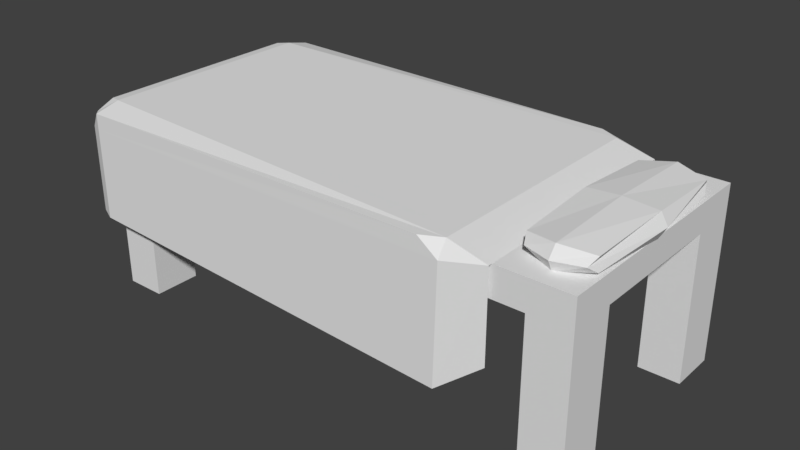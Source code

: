 # Source: bed.blend  (saved by Blender 2.79.0; exported with 4.5.12 LTS)
import bpy
from mathutils import Matrix  # noqa: F401  (used for matrix-valued properties, if any)

bpy.ops.wm.read_factory_settings(use_empty=True)
scene = bpy.context.scene
scene.name = 'Scene'

# ---- collections
col_collection_1 = bpy.data.collections.new('Collection 1'); scene.collection.children.link(col_collection_1)

# ---- materials (node trees are filled in below, after node groups)
mat_material_001 = bpy.data.materials.new('Material.001')
mat_material_001.alpha_threshold = 0.0
mat_material_001.use_transparent_shadow = False
mat_material_001.roughness = 0.5

# ---- material node trees

# ---- world
world_world = bpy.data.worlds.new('World'); scene.world = world_world
world_world.color = (0.05088, 0.05088, 0.05088)
world_world.use_sun_shadow = False
world_world.sun_shadow_jitter_overblur = 0.0
world_world.cycles.sampling_method = 'MANUAL'

# ---- meshes
me_cube_027 = bpy.data.meshes.new('Cube.027')
me_cube_027.from_pydata([(-1.316, -0.7024, -0.761), (-1.316, -0.7024, 0.2649), (-1.316, 0.6901, -0.761), (-1.316, 0.6901, 0.2649), (1.658, -0.7024, -0.761), (1.658, -0.7024, 0.2649), (1.658, 0.6901, -0.761), (1.658, 0.6901, 0.2649), (1.418, 0.6901, -0.761), (-1.076, 0.6901, -0.761), (-1.076, 0.6901, 0.2649), (1.418, 0.6901, 0.2649), (-1.076, -0.7024, -0.761), (1.418, -0.7024, -0.761), (1.418, -0.7024, 0.2649), (-1.076, -0.7024, 0.2649), (-1.316, 0.4127, -0.761), (-1.316, -0.4249, -0.761), (-1.316, -0.4249, 0.2649), (-1.316, 0.4127, 0.2649), (1.658, -0.4249, -0.761), (1.658, 0.4127, -0.761), (1.658, 0.4127, 0.2649), (1.658, -0.4249, 0.2649), (1.418, 0.4127, 0.2649), (1.418, -0.4249, 0.2649), (-1.076, 0.4127, 0.2649), (-1.076, -0.4249, 0.2649), (-1.076, 0.4127, -0.761), (-1.076, -0.4249, -0.761), (1.418, 0.4127, -0.761), (1.418, -0.4249, -0.761), (-1.316, -0.4249, 0.0972), (-1.316, 0.4127, 0.0972), (1.658, 0.4127, 0.0972), (1.658, -0.4249, 0.0972), (1.418, 0.4127, 0.0972), (1.418, -0.4249, 0.0972), (-1.076, 0.4127, 0.0972), (-1.076, -0.4249, 0.0972), (1.658, -0.7024, 0.09288), (1.418, -0.7024, 0.09288), (1.658, 0.6901, 0.1021), (1.418, 0.6901, 0.1021), (-1.316, 0.6901, 0.09696), (-1.076, 0.6901, 0.09696), (-1.316, -0.7024, 0.09696), (-1.076, -0.7024, 0.09696), (-1.35, 0.7492, 0.3237), (-1.37, 0.7644, -0.2767), (0.8998, 0.7644, 0.3237), (0.9987, 0.7644, -0.5191), (-1.348, -0.7656, 0.3237), (-1.37, -0.7857, -0.2767), (0.8998, -0.7857, 0.3237), (0.9987, -0.7857, -0.4354), (1.017, -0.726, 0.3237), (1.017, 0.7048, 0.3237), (1.242, 0.7048, -0.2467), (1.242, -0.726, -0.2467), (-1.37, 0.6231, 0.3581), (-1.37, -0.6443, 0.3581), (-1.37, -0.726, -0.2767), (-1.37, 0.7048, -0.2767), (-1.37, 0.7644, 0.2362), (1.017, 0.7644, 0.2362), (1.017, -0.7857, 0.2362), (-1.37, -0.7857, 0.2362), (-1.37, -0.726, 0.2362), (-1.37, 0.7048, 0.2362), (1.242, 0.7048, 0.2662), (1.242, -0.726, 0.2662), (-1.292, 0.7955, 0.3338), (-1.292, 0.7955, -0.2907), (-1.292, -0.8168, 0.3338), (-1.292, -0.8168, -0.2907), (-1.305, 0.7048, 0.2362), (-1.305, -0.726, 0.2362), (-1.292, -0.7548, -0.2907), (-1.292, 0.7335, -0.2907), (-1.292, 0.6485, 0.3696), (-1.292, -0.6698, 0.3696), (-1.292, -0.8168, 0.2427), (-1.292, 0.7955, 0.2427), (1.283, 0.4442, 0.3627), (1.283, 0.4442, 0.2832), (1.641, 0.4442, 0.3627), (1.641, 0.4442, 0.2832), (1.283, -0.5166, 0.3627), (1.283, -0.5166, 0.2832), (1.641, -0.5166, 0.3627), (1.641, -0.5166, 0.2832), (1.308, 0.4976, 0.3229), (1.617, 0.4976, 0.3229), (1.617, -0.57, 0.3229), (1.308, -0.57, 0.3229), (1.659, -0.03621, 0.3912), (1.659, -0.03621, 0.2547), (1.277, -0.03621, 0.3912), (1.243, -0.03621, 0.2547), (1.238, -0.03621, 0.3229), (1.698, -0.03621, 0.3229), (1.462, 0.4979, 0.3857), (1.462, 0.5161, 0.2601), (1.462, -0.5704, 0.3857), (1.462, -0.5886, 0.2601), (1.462, -0.6202, 0.3229), (1.462, 0.5478, 0.3229), (1.462, -0.03621, 0.2414), (1.462, -0.03621, 0.4045)], [], [(33, 19, 3, 44), (43, 11, 7, 42), (35, 23, 5, 40), (47, 15, 1, 46), (31, 20, 4, 13), (17, 29, 12, 0), (37, 35, 23, 25), (40, 5, 14, 41), (44, 3, 10, 45), (39, 27, 15, 47), (39, 29, 17, 32), (2, 9, 28, 16), (38, 26, 19, 33), (18, 32, 39, 27), (8, 6, 21, 30), (42, 7, 22, 34), (46, 1, 18, 32), (37, 31, 13, 41), (36, 43, 8, 30), (36, 30, 21, 34), (34, 35, 37, 36), (38, 39, 32, 33), (23, 35, 34, 22), (19, 33, 32, 18), (45, 10, 26, 38), (19, 26, 10, 3), (15, 27, 18, 1), (7, 11, 24, 22), (5, 23, 25, 14), (18, 27, 26, 19), (22, 24, 25, 23), (37, 25, 24, 36), (39, 38, 26, 27), (25, 37, 41, 14), (4, 40, 41, 13), (31, 37, 35, 20), (20, 35, 40, 4), (24, 36, 34, 22), (24, 36, 43, 11), (6, 42, 34, 21), (8, 43, 42, 6), (9, 45, 38, 28), (28, 38, 33, 16), (2, 44, 45, 9), (16, 33, 44, 2), (0, 46, 32, 17), (36, 37, 41, 47, 39, 38, 45, 43), (29, 39, 47, 12), (12, 47, 46, 0), (24, 11, 10, 26, 27, 15, 14, 25), (15, 47, 41, 14), (11, 43, 45, 10), (83, 65, 51, 73), (71, 66, 55, 59), (82, 67, 53, 75), (69, 64, 49, 63), (81, 61, 52, 74), (79, 63, 49, 73), (75, 53, 62, 78), (72, 48, 60, 80), (80, 60, 61, 81), (67, 68, 62, 53), (76, 79, 58, 70), (65, 70, 58, 51), (77, 71, 59, 78), (57, 56, 71, 70), (50, 57, 70, 65), (52, 61, 68, 67), (60, 48, 64, 69), (74, 52, 67, 82), (56, 54, 66, 71), (72, 50, 65, 83), (48, 72, 83, 64), (54, 74, 82, 66), (60, 69, 68, 61), (78, 79, 76, 77), (57, 80, 81, 56), (50, 72, 80, 57), (70, 71, 77, 76), (55, 75, 78, 59), (58, 79, 73, 51), (56, 81, 74, 54), (66, 82, 75, 55), (64, 83, 73, 49), (68, 69, 63, 62), (62, 63, 79, 78), (107, 93, 87, 103), (101, 94, 91, 97), (106, 95, 89, 105), (100, 92, 85, 99), (109, 98, 88, 104), (108, 99, 85, 103), (98, 84, 92, 100), (104, 88, 95, 106), (96, 90, 94, 101), (102, 86, 93, 107), (86, 96, 101, 93), (88, 98, 100, 95), (105, 89, 99, 108), (102, 84, 98, 109), (95, 100, 99, 89), (93, 101, 97, 87), (86, 102, 109, 96), (91, 105, 108, 97), (84, 102, 107, 92), (90, 104, 106, 94), (97, 108, 103, 87), (96, 109, 104, 90), (94, 106, 105, 91), (92, 107, 103, 85)])
_uv = me_cube_027.uv_layers.new(name='UVMap')
_uv.uv.foreach_set('vector', [0.8242, 0.5162, 0.8242, 0.4912, 0.8655, 0.4912, 0.8655, 0.5162, 0.3278, 0.892, 0.3278, 0.9162, 0.2922, 0.9162, 0.2922, 0.892, 0.9011, 0.4398, 0.9011, 0.4648, 0.8598, 0.4648, 0.8598, 0.4392, 0.8242, 0.4905, 0.8242, 0.4655, 0.8598, 0.4655, 0.8598, 0.4905, 0.8916, 0.736, 0.8916, 0.7716, 0.8503, 0.7716, 0.8503, 0.736, 0.8916, 0.5713, 0.8916, 0.6069, 0.8503, 0.6069, 0.8503, 0.5713, 0.8511, 0.2581, 0.8868, 0.2581, 0.8868, 0.2831, 0.8511, 0.2831, 0.8598, 0.4392, 0.8598, 0.4648, 0.8242, 0.4648, 0.8242, 0.4392, 0.8655, 0.5162, 0.8655, 0.4912, 0.9011, 0.4912, 0.9011, 0.5162, 0.8916, 0.634, 0.8916, 0.6589, 0.8503, 0.6589, 0.8503, 0.634, 0.8148, 0.4377, 0.8148, 0.3101, 0.8504, 0.3101, 0.8504, 0.4377, 0.8916, 0.8088, 0.8916, 0.8444, 0.8503, 0.8444, 0.8503, 0.8088, 0.8868, 0.2838, 0.8868, 0.3088, 0.8511, 0.3088, 0.8511, 0.2838, 0.8511, 0.3351, 0.8511, 0.3101, 0.8868, 0.3101, 0.8868, 0.3351, 0.8916, 0.8451, 0.8916, 0.8808, 0.8503, 0.8808, 0.8503, 0.8451, 0.2922, 0.892, 0.2922, 0.9162, 0.2509, 0.9162, 0.2509, 0.8913, 0.8598, 0.4905, 0.8598, 0.4655, 0.9011, 0.4655, 0.9011, 0.4905, 0.7727, 0.7908, 0.7727, 0.6632, 0.8139, 0.6632, 0.8139, 0.7902, 0.989, 0.5063, 0.9478, 0.507, 0.9478, 0.3787, 0.989, 0.3787, 0.6959, 0.4377, 0.6959, 0.3101, 0.7315, 0.3101, 0.7315, 0.4377, 0.1249, 0.8542, 0.0003726, 0.8542, 0.0003726, 0.8185, 0.1249, 0.8185, 0.2502, 0.8791, 0.1256, 0.8791, 0.1256, 0.8435, 0.2502, 0.8435, 0.0003726, 0.8791, 0.0003726, 0.8542, 0.1249, 0.8542, 0.1249, 0.8791, 0.2502, 0.8185, 0.2502, 0.8435, 0.1256, 0.8435, 0.1256, 0.8185, 0.8924, 0.1811, 0.8924, 0.206, 0.8511, 0.206, 0.8511, 0.1811, 0.8503, 0.5705, 0.8503, 0.5349, 0.8916, 0.5349, 0.8916, 0.5705, 0.8503, 0.6632, 0.8916, 0.6632, 0.8916, 0.6989, 0.8503, 0.6989, 0.8916, 0.6996, 0.8916, 0.7352, 0.8503, 0.7352, 0.8503, 0.6996, 0.8503, 0.7724, 0.8916, 0.7724, 0.8916, 0.808, 0.8503, 0.808, 0.2509, 0.8906, 0.2509, 0.8549, 0.3755, 0.8549, 0.3755, 0.8906, 0.3755, 0.8185, 0.3755, 0.8542, 0.2509, 0.8542, 0.2509, 0.8185, 0.0003726, 0.9048, 0.0003726, 0.8799, 0.1249, 0.8799, 0.1249, 0.9048, 0.1256, 0.8799, 0.2502, 0.8799, 0.2502, 0.9048, 0.1256, 0.9048, 0.892, 0.6083, 0.8916, 0.6332, 0.8503, 0.6332, 0.8507, 0.6077, 0.8496, 0.6632, 0.8496, 0.7902, 0.8139, 0.7902, 0.8139, 0.6632, 0.9876, 0.24, 0.9876, 0.3676, 0.9519, 0.3676, 0.9519, 0.24, 0.9519, 0.24, 0.9519, 0.3676, 0.9107, 0.3669, 0.9107, 0.24, 0.8511, 0.2574, 0.8511, 0.2325, 0.8868, 0.2325, 0.8868, 0.2574, 0.8511, 0.2317, 0.8511, 0.2068, 0.8924, 0.2075, 0.8924, 0.2317, 0.7728, 0.3101, 0.7728, 0.4385, 0.7315, 0.4377, 0.7315, 0.3101, 0.9478, 0.3787, 0.9478, 0.507, 0.9121, 0.507, 0.9121, 0.3787, 0.814, 0.5349, 0.8139, 0.6624, 0.7727, 0.6625, 0.7727, 0.5349, 0.8496, 0.7916, 0.8496, 0.9191, 0.8139, 0.9191, 0.8139, 0.7916, 0.8496, 0.5349, 0.8496, 0.6624, 0.8139, 0.6624, 0.814, 0.5349, 0.8139, 0.7916, 0.8139, 0.9191, 0.7727, 0.9191, 0.7727, 0.7916, 0.6959, 0.4748, 0.8234, 0.4748, 0.8235, 0.5161, 0.6959, 0.5161, 0.7717, 0.6005, 0.7719, 0.725, 0.772, 0.7663, 0.401, 0.7669, 0.401, 0.7256, 0.4008, 0.6011, 0.4007, 0.5599, 0.7716, 0.5592, 0.8148, 0.3101, 0.8148, 0.4377, 0.7735, 0.4377, 0.7735, 0.3101, 0.6959, 0.4392, 0.8234, 0.4392, 0.8234, 0.4748, 0.6959, 0.4748, 0.7716, 0.9584, 0.7716, 0.9996, 0.4007, 0.9996, 0.4007, 0.9584, 0.4007, 0.8338, 0.4007, 0.7926, 0.7716, 0.7926, 0.7716, 0.8338, 0.401, 0.7919, 0.401, 0.7669, 0.772, 0.7663, 0.772, 0.7919, 0.7716, 0.535, 0.7716, 0.5592, 0.4007, 0.5599, 0.4007, 0.5349, 0.4884, 0.03133, 0.6686, 0.4376, 0.5118, 0.2778, 0.4572, 0.1021, 0.1839, 0.5137, 0.02693, 0.4389, 0.189, 0.2773, 0.1975, 0.2947, 0.204, 0.03254, 0.2175, 0.02574, 0.251, 0.07849, 0.2364, 0.09956, 0.4657, 0.02077, 0.474, 0.02485, 0.4418, 0.08186, 0.4229, 0.07927, 0.04363, 0.5995, 0.03341, 0.603, 0.03442, 0.5854, 0.04291, 0.5796, 0.4354, 0.1075, 0.4229, 0.07927, 0.4418, 0.08186, 0.4572, 0.1021, 0.2364, 0.09956, 0.251, 0.07849, 0.2702, 0.07531, 0.2573, 0.1045, 0.04738, 0.7805, 0.03891, 0.7754, 0.03779, 0.7578, 0.04784, 0.7609, 0.04784, 0.7609, 0.03779, 0.7578, 0.03341, 0.603, 0.04363, 0.5995, 0.2175, 0.02574, 0.2266, 0.02077, 0.2702, 0.07531, 0.251, 0.07849, 0.4012, 0.1565, 0.4354, 0.1075, 0.5019, 0.3036, 0.5217, 0.5037, 0.6686, 0.4376, 0.5217, 0.5037, 0.5019, 0.3036, 0.5118, 0.2778, 0.2933, 0.1418, 0.1839, 0.5137, 0.1975, 0.2947, 0.2573, 0.1045, 0.3445, 0.7873, 0.3445, 0.5656, 0.3826, 0.5619, 0.3826, 0.7908, 0.327, 0.7938, 0.3445, 0.7873, 0.3826, 0.7908, 0.3453, 0.8055, 0.03442, 0.5854, 0.03341, 0.603, 0.01771, 0.5861, 0.02236, 0.5757, 0.03779, 0.7578, 0.03891, 0.7754, 0.02721, 0.7848, 0.02207, 0.7746, 0.04291, 0.5796, 0.03442, 0.5854, 0.02236, 0.5757, 0.03576, 0.5671, 0.3445, 0.5656, 0.3268, 0.5595, 0.3451, 0.5472, 0.3826, 0.5619, 0.04738, 0.7805, 0.327, 0.7938, 0.3453, 0.8055, 0.0407, 0.7931, 0.03891, 0.7754, 0.04738, 0.7805, 0.0407, 0.7931, 0.02721, 0.7848, 0.3268, 0.5595, 0.04291, 0.5796, 0.03576, 0.5671, 0.3451, 0.5472, 0.03779, 0.7578, 0.02207, 0.7746, 0.01771, 0.5861, 0.03341, 0.603, 0.2573, 0.1045, 0.4354, 0.1075, 0.4012, 0.1565, 0.2933, 0.1418, 0.3445, 0.7873, 0.04784, 0.7609, 0.04363, 0.5995, 0.3445, 0.5656, 0.327, 0.7938, 0.04738, 0.7805, 0.04784, 0.7609, 0.3445, 0.7873, 0.5217, 0.5037, 0.1839, 0.5137, 0.2933, 0.1418, 0.4012, 0.1565, 0.189, 0.2773, 0.2364, 0.09956, 0.2573, 0.1045, 0.1975, 0.2947, 0.5019, 0.3036, 0.4354, 0.1075, 0.4572, 0.1021, 0.5118, 0.2778, 0.3445, 0.5656, 0.04363, 0.5995, 0.04291, 0.5796, 0.3268, 0.5595, 0.02693, 0.4389, 0.204, 0.03254, 0.2364, 0.09956, 0.189, 0.2773, 0.474, 0.02485, 0.4884, 0.03133, 0.4572, 0.1021, 0.4418, 0.08186, 0.2266, 0.02077, 0.4657, 0.02077, 0.4229, 0.07927, 0.2702, 0.07531, 0.2702, 0.07531, 0.4229, 0.07927, 0.4354, 0.1075, 0.2573, 0.1045, 0.9734, 0.1114, 0.949, 0.1426, 0.9355, 0.1352, 0.9583, 0.1079, 0.8446, 0.1433, 0.7517, 0.09567, 0.7671, 0.09509, 0.8486, 0.1263, 0.744, 0.05675, 0.769, 0.0261, 0.7823, 0.03366, 0.759, 0.06049, 0.8725, 0.0261, 0.9649, 0.07272, 0.9496, 0.07348, 0.869, 0.0407, 0.6941, 0.1627, 0.6679, 0.1961, 0.601, 0.1318, 0.6099, 0.09613, 0.8583, 0.08569, 0.869, 0.0407, 0.9496, 0.07348, 0.9583, 0.1079, 0.6679, 0.1961, 0.7462, 0.2459, 0.7554, 0.2595, 0.6565, 0.2106, 0.6099, 0.09613, 0.601, 0.1318, 0.5856, 0.1261, 0.595, 0.0845, 0.7219, 0.1274, 0.6424, 0.07876, 0.633, 0.06539, 0.7333, 0.1128, 0.7788, 0.2288, 0.788, 0.1931, 0.8032, 0.1991, 0.7936, 0.2406, 0.788, 0.1931, 0.7219, 0.1274, 0.7333, 0.1128, 0.8032, 0.1991, 0.601, 0.1318, 0.6679, 0.1961, 0.6565, 0.2106, 0.5856, 0.1261, 0.759, 0.06049, 0.7823, 0.03366, 0.869, 0.0407, 0.8583, 0.08569, 0.7788, 0.2288, 0.7462, 0.2459, 0.6679, 0.1961, 0.6941, 0.1627, 0.769, 0.0261, 0.8725, 0.0261, 0.869, 0.0407, 0.7823, 0.03366, 0.949, 0.1426, 0.8446, 0.1433, 0.8486, 0.1263, 0.9355, 0.1352, 0.788, 0.1931, 0.7788, 0.2288, 0.6941, 0.1627, 0.7219, 0.1274, 0.7671, 0.09509, 0.759, 0.06049, 0.8583, 0.08569, 0.8486, 0.1263, 0.7462, 0.2459, 0.7788, 0.2288, 0.7936, 0.2406, 0.7554, 0.2595, 0.6424, 0.07876, 0.6099, 0.09613, 0.595, 0.0845, 0.633, 0.06539, 0.8486, 0.1263, 0.8583, 0.08569, 0.9583, 0.1079, 0.9355, 0.1352, 0.7219, 0.1274, 0.6941, 0.1627, 0.6099, 0.09613, 0.6424, 0.07876, 0.7517, 0.09567, 0.744, 0.05675, 0.759, 0.06049, 0.7671, 0.09509, 0.9649, 0.07272, 0.9734, 0.1114, 0.9583, 0.1079, 0.9496, 0.07348])
me_cube_027.materials.append(mat_material_001)
me_cube_027.use_remesh_preserve_volume = False
me_cube_027.use_remesh_preserve_attributes = False
me_cube_027.use_mirror_vertex_groups = False
me_cube_027.use_paint_bone_selection = False
me_cube_027.use_paint_mask = True
me_cube_027.update()

# ---- objects
ob_cama_003 = bpy.data.objects.new('Cama.003', me_cube_027)

# ---- transforms, parenting, visibility, modifiers, constraints
ob_cama_003.location = (0.0, 0.0, 0.0)
ob_cama_003.lineart.crease_threshold = 0.0

# ---- collection membership
col_collection_1.objects.link(ob_cama_003)

# ---- scene / render settings (as saved in the file)
scene.frame_start = 1; scene.frame_end = 250; scene.frame_set(1)
scene.render.engine = 'BLENDER_EEVEE_NEXT'
scene.render.resolution_percentage = 50
scene.render.dither_intensity = 0.0
scene.cycles.use_denoising = False
scene.cycles.samples = 128
scene.cycles.sampling_pattern = 'TABULATED_SOBOL'
scene.cycles.use_adaptive_sampling = False
scene.cycles.use_light_tree = False
scene.cycles.blur_glossy = 0.0
scene.cycles.sample_clamp_indirect = 0.0
scene.view_settings.view_transform = 'Standard'
bpy.context.view_layer.update()

# ---- added for rendering (the .blend has no active camera and no usable light): camera, sun
cam_auto = bpy.data.cameras.new('AutoCamera')
cam_auto.lens = 50.0
cam_auto.sensor_width = 36.0
cam_auto.clip_end = 1000.0
ob_auto_camera = bpy.data.objects.new('AutoCamera', cam_auto)
scene.collection.objects.link(ob_auto_camera)
ob_auto_camera.location = (3.5468, -4.0704, 2.52828)
ob_auto_camera.rotation_euler = (1.09748, -7.21219e-08, 0.694738)
scene.camera = ob_auto_camera
light_auto_sun = bpy.data.lights.new('AutoSun', 'SUN')
light_auto_sun.energy = 3.0
light_auto_sun.angle = 0.0523599
ob_auto_sun = bpy.data.objects.new('AutoSun', light_auto_sun)
scene.collection.objects.link(ob_auto_sun)
ob_auto_sun.rotation_euler = (0.872665, 0.174533, 0.523599)
bpy.context.view_layer.update()
